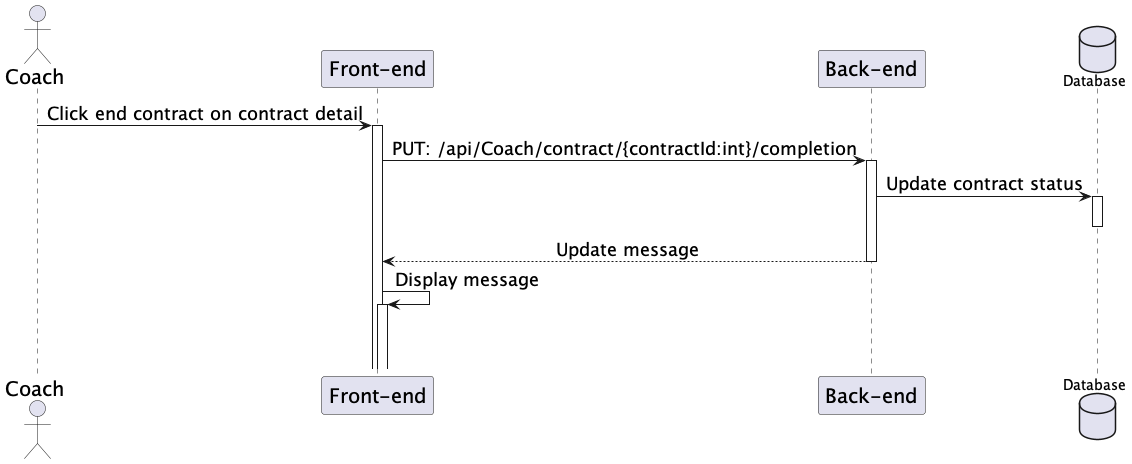

The diagram above was rendered by PlantUML. Its source (embedded in the PNG):
@startuml EndContract
skinparam sequenceMessageAlign center
skinparam sequenceGroupFontSize 20
skinparam sequenceGroupHeaderFontSize 20
skinparam sequence {
    ParticipantFontSize 20
    ActorFontSize 20
    DatabaseFontSize 20
    ArrowFontSize 18
} 
actor "Coach" as user

participant "Front-end" as fe
participant "Back-end" as be
database Database as db

user -> fe++: Click end contract on contract detail
fe -> be++: PUT: /api/Coach/contract/{contractId:int}/completion
be -> db++: Update contract status
deactivate db
be --> fe: Update message
deactivate be
fe -> fe++: Display message
|||
|||
@enduml